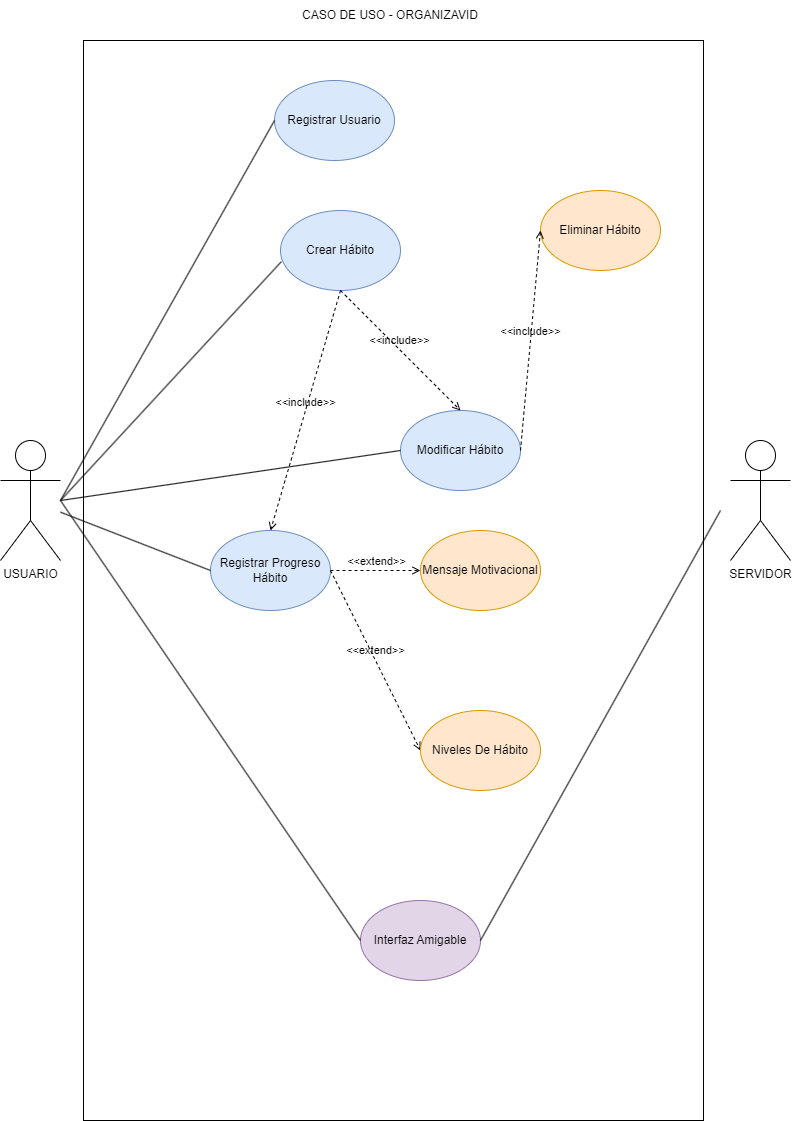

The diagram above was exported from draw.io. Its source (the exported page's mxGraphModel, read from the mxfile embedded in the PNG):
<mxGraphModel dx="2498" dy="1146" grid="1" gridSize="10" guides="1" tooltips="1" connect="1" arrows="1" fold="1" page="1" pageScale="1" pageWidth="827" pageHeight="1169" math="0" shadow="0">
  <root>
    <mxCell id="0" />
    <mxCell id="1" parent="0" />
    <mxCell id="Gy5OgWW4UgfgkbzFZ_IX-4" value="" style="rounded=0;whiteSpace=wrap;html=1;movable=0;resizable=0;rotatable=0;deletable=0;editable=0;locked=1;connectable=0;" vertex="1" parent="1">
      <mxGeometry x="103" y="40" width="620" height="1080" as="geometry" />
    </mxCell>
    <mxCell id="Gy5OgWW4UgfgkbzFZ_IX-6" value="USUARIO" style="shape=umlActor;verticalLabelPosition=bottom;verticalAlign=top;html=1;outlineConnect=0;" vertex="1" parent="1">
      <mxGeometry x="20" y="440" width="60" height="120" as="geometry" />
    </mxCell>
    <mxCell id="Gy5OgWW4UgfgkbzFZ_IX-7" value="Registrar Usuario" style="ellipse;whiteSpace=wrap;html=1;fillColor=#dae8fc;strokeColor=#6c8ebf;" vertex="1" parent="1">
      <mxGeometry x="294" y="80" width="120" height="80" as="geometry" />
    </mxCell>
    <mxCell id="Gy5OgWW4UgfgkbzFZ_IX-8" value="Interfaz Amigable" style="ellipse;whiteSpace=wrap;html=1;fillColor=#e1d5e7;strokeColor=#9673a6;" vertex="1" parent="1">
      <mxGeometry x="380" y="900" width="120" height="80" as="geometry" />
    </mxCell>
    <mxCell id="Gy5OgWW4UgfgkbzFZ_IX-9" value="Crear Hábito" style="ellipse;whiteSpace=wrap;html=1;fillColor=#dae8fc;strokeColor=#6c8ebf;" vertex="1" parent="1">
      <mxGeometry x="300" y="210" width="120" height="80" as="geometry" />
    </mxCell>
    <mxCell id="Gy5OgWW4UgfgkbzFZ_IX-10" value="Modificar Hábito" style="ellipse;whiteSpace=wrap;html=1;fillColor=#dae8fc;strokeColor=#6c8ebf;" vertex="1" parent="1">
      <mxGeometry x="420" y="410" width="120" height="80" as="geometry" />
    </mxCell>
    <mxCell id="Gy5OgWW4UgfgkbzFZ_IX-11" value="Registrar Progreso Hábito" style="ellipse;whiteSpace=wrap;html=1;fillColor=#dae8fc;strokeColor=#6c8ebf;" vertex="1" parent="1">
      <mxGeometry x="230" y="530" width="120" height="80" as="geometry" />
    </mxCell>
    <mxCell id="Gy5OgWW4UgfgkbzFZ_IX-12" value="Eliminar Hábito" style="ellipse;whiteSpace=wrap;html=1;fillColor=#ffe6cc;strokeColor=#d79b00;" vertex="1" parent="1">
      <mxGeometry x="560" y="190" width="120" height="80" as="geometry" />
    </mxCell>
    <mxCell id="Gy5OgWW4UgfgkbzFZ_IX-13" value="" style="endArrow=none;html=1;rounded=0;entryX=0;entryY=0.5;entryDx=0;entryDy=0;" edge="1" parent="1" target="Gy5OgWW4UgfgkbzFZ_IX-7">
      <mxGeometry width="50" height="50" relative="1" as="geometry">
        <mxPoint x="80" y="500" as="sourcePoint" />
        <mxPoint x="380" y="320" as="targetPoint" />
      </mxGeometry>
    </mxCell>
    <mxCell id="Gy5OgWW4UgfgkbzFZ_IX-14" value="" style="endArrow=none;html=1;rounded=0;entryX=0.007;entryY=0.64;entryDx=0;entryDy=0;entryPerimeter=0;" edge="1" parent="1" target="Gy5OgWW4UgfgkbzFZ_IX-9">
      <mxGeometry width="50" height="50" relative="1" as="geometry">
        <mxPoint x="80" y="500" as="sourcePoint" />
        <mxPoint x="380" y="320" as="targetPoint" />
      </mxGeometry>
    </mxCell>
    <mxCell id="Gy5OgWW4UgfgkbzFZ_IX-15" value="&amp;lt;&amp;lt;extend&amp;gt;&amp;gt;" style="html=1;verticalAlign=bottom;labelBackgroundColor=none;endArrow=open;endFill=0;dashed=1;rounded=0;exitX=1;exitY=0.5;exitDx=0;exitDy=0;entryX=0;entryY=0.5;entryDx=0;entryDy=0;" edge="1" parent="1" source="Gy5OgWW4UgfgkbzFZ_IX-11" target="Gy5OgWW4UgfgkbzFZ_IX-19">
      <mxGeometry width="160" relative="1" as="geometry">
        <mxPoint x="350" y="499.40999999999997" as="sourcePoint" />
        <mxPoint x="440" y="430" as="targetPoint" />
      </mxGeometry>
    </mxCell>
    <mxCell id="Gy5OgWW4UgfgkbzFZ_IX-16" value="" style="endArrow=none;html=1;rounded=0;entryX=0;entryY=0.5;entryDx=0;entryDy=0;" edge="1" parent="1" source="Gy5OgWW4UgfgkbzFZ_IX-6" target="Gy5OgWW4UgfgkbzFZ_IX-11">
      <mxGeometry width="50" height="50" relative="1" as="geometry">
        <mxPoint x="330" y="370" as="sourcePoint" />
        <mxPoint x="380" y="320" as="targetPoint" />
      </mxGeometry>
    </mxCell>
    <mxCell id="Gy5OgWW4UgfgkbzFZ_IX-17" value="&amp;lt;&amp;lt;extend&amp;gt;&amp;gt;" style="html=1;verticalAlign=bottom;labelBackgroundColor=none;endArrow=open;endFill=0;dashed=1;rounded=0;exitX=1;exitY=0.5;exitDx=0;exitDy=0;entryX=0;entryY=0.5;entryDx=0;entryDy=0;" edge="1" parent="1" source="Gy5OgWW4UgfgkbzFZ_IX-11" target="Gy5OgWW4UgfgkbzFZ_IX-20">
      <mxGeometry width="160" relative="1" as="geometry">
        <mxPoint x="330" y="510" as="sourcePoint" />
        <mxPoint x="440" y="540" as="targetPoint" />
      </mxGeometry>
    </mxCell>
    <mxCell id="Gy5OgWW4UgfgkbzFZ_IX-19" value="Mensaje Motivacional" style="ellipse;whiteSpace=wrap;html=1;fillColor=#ffe6cc;strokeColor=#d79b00;" vertex="1" parent="1">
      <mxGeometry x="440" y="530" width="120" height="80" as="geometry" />
    </mxCell>
    <mxCell id="Gy5OgWW4UgfgkbzFZ_IX-20" value="Niveles De Hábito" style="ellipse;whiteSpace=wrap;html=1;fillColor=#ffe6cc;strokeColor=#d79b00;" vertex="1" parent="1">
      <mxGeometry x="440" y="710" width="120" height="80" as="geometry" />
    </mxCell>
    <mxCell id="Gy5OgWW4UgfgkbzFZ_IX-22" value="" style="endArrow=none;html=1;rounded=0;entryX=0;entryY=0.5;entryDx=0;entryDy=0;" edge="1" parent="1" target="Gy5OgWW4UgfgkbzFZ_IX-10">
      <mxGeometry width="50" height="50" relative="1" as="geometry">
        <mxPoint x="80" y="500" as="sourcePoint" />
        <mxPoint x="250" y="500" as="targetPoint" />
      </mxGeometry>
    </mxCell>
    <mxCell id="Gy5OgWW4UgfgkbzFZ_IX-23" value="&amp;lt;&amp;lt;include&amp;gt;&amp;gt;" style="html=1;verticalAlign=bottom;labelBackgroundColor=none;endArrow=open;endFill=0;dashed=1;rounded=0;exitX=1;exitY=0.5;exitDx=0;exitDy=0;entryX=0;entryY=0.5;entryDx=0;entryDy=0;" edge="1" parent="1" source="Gy5OgWW4UgfgkbzFZ_IX-10" target="Gy5OgWW4UgfgkbzFZ_IX-12">
      <mxGeometry width="160" relative="1" as="geometry">
        <mxPoint x="320" y="730" as="sourcePoint" />
        <mxPoint x="470" y="720" as="targetPoint" />
      </mxGeometry>
    </mxCell>
    <mxCell id="Gy5OgWW4UgfgkbzFZ_IX-25" value="SERVIDOR&lt;div&gt;&lt;br&gt;&lt;/div&gt;" style="shape=umlActor;verticalLabelPosition=bottom;verticalAlign=top;html=1;outlineConnect=0;" vertex="1" parent="1">
      <mxGeometry x="750" y="440" width="60" height="120" as="geometry" />
    </mxCell>
    <mxCell id="Gy5OgWW4UgfgkbzFZ_IX-26" value="" style="endArrow=none;html=1;rounded=0;exitX=1;exitY=0.5;exitDx=0;exitDy=0;" edge="1" parent="1" source="Gy5OgWW4UgfgkbzFZ_IX-8">
      <mxGeometry width="50" height="50" relative="1" as="geometry">
        <mxPoint x="490" y="670" as="sourcePoint" />
        <mxPoint x="740" y="510" as="targetPoint" />
      </mxGeometry>
    </mxCell>
    <mxCell id="Gy5OgWW4UgfgkbzFZ_IX-27" value="" style="endArrow=none;html=1;rounded=0;entryX=0;entryY=0.5;entryDx=0;entryDy=0;" edge="1" parent="1" target="Gy5OgWW4UgfgkbzFZ_IX-8">
      <mxGeometry width="50" height="50" relative="1" as="geometry">
        <mxPoint x="80" y="500" as="sourcePoint" />
        <mxPoint x="240" y="910" as="targetPoint" />
      </mxGeometry>
    </mxCell>
    <mxCell id="Gy5OgWW4UgfgkbzFZ_IX-29" value="CASO DE USO - ORGANIZAVID" style="text;html=1;align=center;verticalAlign=middle;whiteSpace=wrap;rounded=0;" vertex="1" parent="1">
      <mxGeometry x="290" width="240" height="30" as="geometry" />
    </mxCell>
    <mxCell id="Gy5OgWW4UgfgkbzFZ_IX-31" style="edgeStyle=orthogonalEdgeStyle;rounded=0;orthogonalLoop=1;jettySize=auto;html=1;exitX=0.5;exitY=1;exitDx=0;exitDy=0;" edge="1" parent="1" source="Gy5OgWW4UgfgkbzFZ_IX-10" target="Gy5OgWW4UgfgkbzFZ_IX-10">
      <mxGeometry relative="1" as="geometry" />
    </mxCell>
    <mxCell id="Gy5OgWW4UgfgkbzFZ_IX-32" value="&amp;lt;&amp;lt;include&amp;gt;&amp;gt;" style="html=1;verticalAlign=bottom;labelBackgroundColor=none;endArrow=open;endFill=0;dashed=1;rounded=0;exitX=0.5;exitY=1;exitDx=0;exitDy=0;entryX=0.5;entryY=0;entryDx=0;entryDy=0;" edge="1" parent="1" source="Gy5OgWW4UgfgkbzFZ_IX-9" target="Gy5OgWW4UgfgkbzFZ_IX-10">
      <mxGeometry width="160" relative="1" as="geometry">
        <mxPoint x="360" y="330" as="sourcePoint" />
        <mxPoint x="470" y="480" as="targetPoint" />
      </mxGeometry>
    </mxCell>
    <mxCell id="Gy5OgWW4UgfgkbzFZ_IX-33" value="&amp;lt;&amp;lt;include&amp;gt;&amp;gt;" style="html=1;verticalAlign=bottom;labelBackgroundColor=none;endArrow=open;endFill=0;dashed=1;rounded=0;exitX=0.5;exitY=1;exitDx=0;exitDy=0;entryX=0.5;entryY=0;entryDx=0;entryDy=0;" edge="1" parent="1" source="Gy5OgWW4UgfgkbzFZ_IX-9" target="Gy5OgWW4UgfgkbzFZ_IX-11">
      <mxGeometry width="160" relative="1" as="geometry">
        <mxPoint x="370" y="300" as="sourcePoint" />
        <mxPoint x="490" y="420" as="targetPoint" />
      </mxGeometry>
    </mxCell>
  </root>
</mxGraphModel>